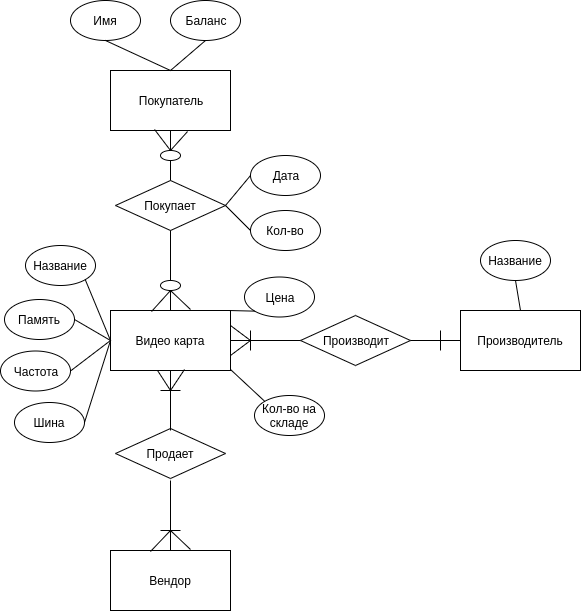

The diagram above was exported from draw.io. Its source (the exported page's mxGraphModel, read from the mxfile embedded in the PNG):
<mxGraphModel dx="868" dy="416" grid="1" gridSize="10" guides="1" tooltips="1" connect="1" arrows="1" fold="1" page="1" pageScale="1" pageWidth="850" pageHeight="1100" math="0" shadow="0">
  <root>
    <mxCell id="0" />
    <mxCell id="1" parent="0" />
    <mxCell id="mCb5hC5YpjAZpQJZFLCC-1" value="Покупатель" style="rounded=0;whiteSpace=wrap;html=1;" vertex="1" parent="1">
      <mxGeometry x="320" y="240" width="120" height="60" as="geometry" />
    </mxCell>
    <mxCell id="mCb5hC5YpjAZpQJZFLCC-2" value="Имя" style="ellipse;whiteSpace=wrap;html=1;" vertex="1" parent="1">
      <mxGeometry x="280" y="170" width="70" height="40" as="geometry" />
    </mxCell>
    <mxCell id="mCb5hC5YpjAZpQJZFLCC-3" value="Баланс" style="ellipse;whiteSpace=wrap;html=1;" vertex="1" parent="1">
      <mxGeometry x="380" y="170" width="70" height="40" as="geometry" />
    </mxCell>
    <mxCell id="mCb5hC5YpjAZpQJZFLCC-4" value="" style="endArrow=none;html=1;entryX=0.5;entryY=0;entryDx=0;entryDy=0;exitX=0.5;exitY=1;exitDx=0;exitDy=0;" edge="1" parent="1" source="mCb5hC5YpjAZpQJZFLCC-2" target="mCb5hC5YpjAZpQJZFLCC-1">
      <mxGeometry width="50" height="50" relative="1" as="geometry">
        <mxPoint x="280" y="370" as="sourcePoint" />
        <mxPoint x="330" y="320" as="targetPoint" />
      </mxGeometry>
    </mxCell>
    <mxCell id="mCb5hC5YpjAZpQJZFLCC-5" value="" style="endArrow=none;html=1;entryX=0.5;entryY=0;entryDx=0;entryDy=0;exitX=0.5;exitY=1;exitDx=0;exitDy=0;" edge="1" parent="1" source="mCb5hC5YpjAZpQJZFLCC-3" target="mCb5hC5YpjAZpQJZFLCC-1">
      <mxGeometry width="50" height="50" relative="1" as="geometry">
        <mxPoint x="280" y="370" as="sourcePoint" />
        <mxPoint x="330" y="320" as="targetPoint" />
      </mxGeometry>
    </mxCell>
    <mxCell id="mCb5hC5YpjAZpQJZFLCC-6" value="Покупает" style="rhombus;whiteSpace=wrap;html=1;" vertex="1" parent="1">
      <mxGeometry x="325" y="350" width="110" height="50" as="geometry" />
    </mxCell>
    <mxCell id="mCb5hC5YpjAZpQJZFLCC-8" value="" style="endArrow=none;html=1;entryX=0.5;entryY=0;entryDx=0;entryDy=0;exitX=0.5;exitY=1;exitDx=0;exitDy=0;" edge="1" parent="1" source="mCb5hC5YpjAZpQJZFLCC-12" target="mCb5hC5YpjAZpQJZFLCC-6">
      <mxGeometry width="50" height="50" relative="1" as="geometry">
        <mxPoint x="280" y="470" as="sourcePoint" />
        <mxPoint x="330" y="420" as="targetPoint" />
      </mxGeometry>
    </mxCell>
    <mxCell id="mCb5hC5YpjAZpQJZFLCC-10" value="" style="endArrow=none;html=1;entryX=0.642;entryY=1.017;entryDx=0;entryDy=0;entryPerimeter=0;" edge="1" parent="1" target="mCb5hC5YpjAZpQJZFLCC-1">
      <mxGeometry width="50" height="50" relative="1" as="geometry">
        <mxPoint x="380" y="320" as="sourcePoint" />
        <mxPoint x="330" y="420" as="targetPoint" />
      </mxGeometry>
    </mxCell>
    <mxCell id="mCb5hC5YpjAZpQJZFLCC-11" value="" style="endArrow=none;html=1;entryX=0.367;entryY=0.983;entryDx=0;entryDy=0;entryPerimeter=0;" edge="1" parent="1" target="mCb5hC5YpjAZpQJZFLCC-1">
      <mxGeometry width="50" height="50" relative="1" as="geometry">
        <mxPoint x="380" y="320" as="sourcePoint" />
        <mxPoint x="407.03999999999996" y="311.02" as="targetPoint" />
        <Array as="points" />
      </mxGeometry>
    </mxCell>
    <mxCell id="mCb5hC5YpjAZpQJZFLCC-12" value="" style="ellipse;whiteSpace=wrap;html=1;" vertex="1" parent="1">
      <mxGeometry x="370" y="320" width="20" height="10" as="geometry" />
    </mxCell>
    <mxCell id="mCb5hC5YpjAZpQJZFLCC-13" value="" style="endArrow=none;html=1;entryX=0.5;entryY=0;entryDx=0;entryDy=0;exitX=0.5;exitY=1;exitDx=0;exitDy=0;" edge="1" parent="1" source="mCb5hC5YpjAZpQJZFLCC-1" target="mCb5hC5YpjAZpQJZFLCC-12">
      <mxGeometry width="50" height="50" relative="1" as="geometry">
        <mxPoint x="380" y="300" as="sourcePoint" />
        <mxPoint x="380" y="350" as="targetPoint" />
      </mxGeometry>
    </mxCell>
    <mxCell id="mCb5hC5YpjAZpQJZFLCC-15" value="Дата" style="ellipse;whiteSpace=wrap;html=1;" vertex="1" parent="1">
      <mxGeometry x="460" y="325" width="70" height="40" as="geometry" />
    </mxCell>
    <mxCell id="mCb5hC5YpjAZpQJZFLCC-16" value="Кол-во" style="ellipse;whiteSpace=wrap;html=1;" vertex="1" parent="1">
      <mxGeometry x="460" y="380" width="70" height="40" as="geometry" />
    </mxCell>
    <mxCell id="mCb5hC5YpjAZpQJZFLCC-17" value="" style="endArrow=none;html=1;entryX=1;entryY=0.5;entryDx=0;entryDy=0;exitX=0;exitY=0.5;exitDx=0;exitDy=0;" edge="1" parent="1" source="mCb5hC5YpjAZpQJZFLCC-15" target="mCb5hC5YpjAZpQJZFLCC-6">
      <mxGeometry width="50" height="50" relative="1" as="geometry">
        <mxPoint x="280" y="490" as="sourcePoint" />
        <mxPoint x="330" y="440" as="targetPoint" />
      </mxGeometry>
    </mxCell>
    <mxCell id="mCb5hC5YpjAZpQJZFLCC-18" value="" style="endArrow=none;html=1;exitX=0;exitY=0.5;exitDx=0;exitDy=0;entryX=1;entryY=0.5;entryDx=0;entryDy=0;" edge="1" parent="1" source="mCb5hC5YpjAZpQJZFLCC-16" target="mCb5hC5YpjAZpQJZFLCC-6">
      <mxGeometry width="50" height="50" relative="1" as="geometry">
        <mxPoint x="470" y="355" as="sourcePoint" />
        <mxPoint x="440" y="380" as="targetPoint" />
      </mxGeometry>
    </mxCell>
    <mxCell id="mCb5hC5YpjAZpQJZFLCC-21" value="" style="endArrow=none;html=1;entryX=0.5;entryY=1;entryDx=0;entryDy=0;" edge="1" parent="1" source="mCb5hC5YpjAZpQJZFLCC-24" target="mCb5hC5YpjAZpQJZFLCC-6">
      <mxGeometry width="50" height="50" relative="1" as="geometry">
        <mxPoint x="380" y="480" as="sourcePoint" />
        <mxPoint x="330" y="440" as="targetPoint" />
      </mxGeometry>
    </mxCell>
    <mxCell id="mCb5hC5YpjAZpQJZFLCC-22" value="Видео карта" style="rounded=0;whiteSpace=wrap;html=1;" vertex="1" parent="1">
      <mxGeometry x="320" y="480" width="120" height="60" as="geometry" />
    </mxCell>
    <mxCell id="mCb5hC5YpjAZpQJZFLCC-24" value="" style="ellipse;whiteSpace=wrap;html=1;" vertex="1" parent="1">
      <mxGeometry x="370" y="450" width="20" height="10" as="geometry" />
    </mxCell>
    <mxCell id="mCb5hC5YpjAZpQJZFLCC-25" value="" style="endArrow=none;html=1;entryX=0.5;entryY=1;entryDx=0;entryDy=0;" edge="1" parent="1" target="mCb5hC5YpjAZpQJZFLCC-24">
      <mxGeometry width="50" height="50" relative="1" as="geometry">
        <mxPoint x="380" y="480" as="sourcePoint" />
        <mxPoint x="380" y="400" as="targetPoint" />
      </mxGeometry>
    </mxCell>
    <mxCell id="mCb5hC5YpjAZpQJZFLCC-26" value="" style="endArrow=none;html=1;entryX=0.5;entryY=1;entryDx=0;entryDy=0;exitX=0.342;exitY=0.017;exitDx=0;exitDy=0;exitPerimeter=0;" edge="1" parent="1" source="mCb5hC5YpjAZpQJZFLCC-22" target="mCb5hC5YpjAZpQJZFLCC-24">
      <mxGeometry width="50" height="50" relative="1" as="geometry">
        <mxPoint x="360" y="490" as="sourcePoint" />
        <mxPoint x="330" y="560" as="targetPoint" />
      </mxGeometry>
    </mxCell>
    <mxCell id="mCb5hC5YpjAZpQJZFLCC-27" value="" style="endArrow=none;html=1;entryX=0.5;entryY=1;entryDx=0;entryDy=0;" edge="1" parent="1" target="mCb5hC5YpjAZpQJZFLCC-24">
      <mxGeometry width="50" height="50" relative="1" as="geometry">
        <mxPoint x="400" y="479" as="sourcePoint" />
        <mxPoint x="390" y="470" as="targetPoint" />
      </mxGeometry>
    </mxCell>
    <mxCell id="mCb5hC5YpjAZpQJZFLCC-29" value="Продает" style="rhombus;whiteSpace=wrap;html=1;" vertex="1" parent="1">
      <mxGeometry x="325" y="598" width="110" height="50" as="geometry" />
    </mxCell>
    <mxCell id="mCb5hC5YpjAZpQJZFLCC-30" value="Вендор" style="rounded=0;whiteSpace=wrap;html=1;" vertex="1" parent="1">
      <mxGeometry x="320" y="720" width="120" height="60" as="geometry" />
    </mxCell>
    <mxCell id="mCb5hC5YpjAZpQJZFLCC-31" value="Производитель" style="rounded=0;whiteSpace=wrap;html=1;" vertex="1" parent="1">
      <mxGeometry x="670" y="480" width="120" height="60" as="geometry" />
    </mxCell>
    <mxCell id="mCb5hC5YpjAZpQJZFLCC-32" value="Производит" style="rhombus;whiteSpace=wrap;html=1;" vertex="1" parent="1">
      <mxGeometry x="510" y="485" width="110" height="50" as="geometry" />
    </mxCell>
    <mxCell id="mCb5hC5YpjAZpQJZFLCC-33" value="" style="endArrow=none;html=1;exitX=0.5;exitY=0;exitDx=0;exitDy=0;" edge="1" parent="1" source="mCb5hC5YpjAZpQJZFLCC-30">
      <mxGeometry width="50" height="50" relative="1" as="geometry">
        <mxPoint x="280" y="850" as="sourcePoint" />
        <mxPoint x="380" y="650" as="targetPoint" />
      </mxGeometry>
    </mxCell>
    <mxCell id="mCb5hC5YpjAZpQJZFLCC-34" value="" style="endArrow=none;html=1;" edge="1" parent="1">
      <mxGeometry width="50" height="50" relative="1" as="geometry">
        <mxPoint x="380" y="600" as="sourcePoint" />
        <mxPoint x="380" y="540" as="targetPoint" />
      </mxGeometry>
    </mxCell>
    <mxCell id="mCb5hC5YpjAZpQJZFLCC-35" value="" style="endArrow=none;html=1;entryX=0;entryY=0.5;entryDx=0;entryDy=0;exitX=1;exitY=0.5;exitDx=0;exitDy=0;" edge="1" parent="1" source="mCb5hC5YpjAZpQJZFLCC-22" target="mCb5hC5YpjAZpQJZFLCC-32">
      <mxGeometry width="50" height="50" relative="1" as="geometry">
        <mxPoint x="280" y="850" as="sourcePoint" />
        <mxPoint x="330" y="800" as="targetPoint" />
      </mxGeometry>
    </mxCell>
    <mxCell id="mCb5hC5YpjAZpQJZFLCC-36" value="" style="endArrow=none;html=1;entryX=1;entryY=0.5;entryDx=0;entryDy=0;exitX=0;exitY=0.5;exitDx=0;exitDy=0;" edge="1" parent="1" source="mCb5hC5YpjAZpQJZFLCC-31" target="mCb5hC5YpjAZpQJZFLCC-32">
      <mxGeometry width="50" height="50" relative="1" as="geometry">
        <mxPoint x="280" y="850" as="sourcePoint" />
        <mxPoint x="330" y="800" as="targetPoint" />
      </mxGeometry>
    </mxCell>
    <mxCell id="mCb5hC5YpjAZpQJZFLCC-37" value="" style="endArrow=none;html=1;exitX=1;exitY=0.75;exitDx=0;exitDy=0;" edge="1" parent="1" source="mCb5hC5YpjAZpQJZFLCC-22">
      <mxGeometry width="50" height="50" relative="1" as="geometry">
        <mxPoint x="280" y="850" as="sourcePoint" />
        <mxPoint x="460" y="510" as="targetPoint" />
      </mxGeometry>
    </mxCell>
    <mxCell id="mCb5hC5YpjAZpQJZFLCC-38" value="" style="endArrow=none;html=1;entryX=1;entryY=0.25;entryDx=0;entryDy=0;" edge="1" parent="1" target="mCb5hC5YpjAZpQJZFLCC-22">
      <mxGeometry width="50" height="50" relative="1" as="geometry">
        <mxPoint x="460" y="510" as="sourcePoint" />
        <mxPoint x="400" y="670" as="targetPoint" />
      </mxGeometry>
    </mxCell>
    <mxCell id="mCb5hC5YpjAZpQJZFLCC-39" value="" style="endArrow=none;html=1;" edge="1" parent="1">
      <mxGeometry width="50" height="50" relative="1" as="geometry">
        <mxPoint x="460" y="520" as="sourcePoint" />
        <mxPoint x="460" y="500" as="targetPoint" />
      </mxGeometry>
    </mxCell>
    <mxCell id="mCb5hC5YpjAZpQJZFLCC-40" value="" style="endArrow=none;html=1;" edge="1" parent="1">
      <mxGeometry width="50" height="50" relative="1" as="geometry">
        <mxPoint x="650" y="520" as="sourcePoint" />
        <mxPoint x="650" y="500" as="targetPoint" />
      </mxGeometry>
    </mxCell>
    <mxCell id="mCb5hC5YpjAZpQJZFLCC-48" value="Название" style="ellipse;whiteSpace=wrap;html=1;" vertex="1" parent="1">
      <mxGeometry x="690" y="410" width="70" height="40" as="geometry" />
    </mxCell>
    <mxCell id="mCb5hC5YpjAZpQJZFLCC-49" value="" style="endArrow=none;html=1;entryX=0.5;entryY=0;entryDx=0;entryDy=0;exitX=0.5;exitY=1;exitDx=0;exitDy=0;" edge="1" parent="1" source="mCb5hC5YpjAZpQJZFLCC-48" target="mCb5hC5YpjAZpQJZFLCC-31">
      <mxGeometry width="50" height="50" relative="1" as="geometry">
        <mxPoint x="280" y="850" as="sourcePoint" />
        <mxPoint x="330" y="800" as="targetPoint" />
      </mxGeometry>
    </mxCell>
    <mxCell id="mCb5hC5YpjAZpQJZFLCC-50" value="" style="endArrow=none;html=1;" edge="1" parent="1">
      <mxGeometry width="50" height="50" relative="1" as="geometry">
        <mxPoint x="370" y="700" as="sourcePoint" />
        <mxPoint x="390" y="700" as="targetPoint" />
      </mxGeometry>
    </mxCell>
    <mxCell id="mCb5hC5YpjAZpQJZFLCC-51" value="" style="endArrow=none;html=1;exitX=0.333;exitY=0.017;exitDx=0;exitDy=0;exitPerimeter=0;" edge="1" parent="1" source="mCb5hC5YpjAZpQJZFLCC-30">
      <mxGeometry width="50" height="50" relative="1" as="geometry">
        <mxPoint x="280" y="850" as="sourcePoint" />
        <mxPoint x="380" y="700" as="targetPoint" />
      </mxGeometry>
    </mxCell>
    <mxCell id="mCb5hC5YpjAZpQJZFLCC-52" value="" style="endArrow=none;html=1;" edge="1" parent="1">
      <mxGeometry width="50" height="50" relative="1" as="geometry">
        <mxPoint x="400" y="719" as="sourcePoint" />
        <mxPoint x="380" y="700" as="targetPoint" />
      </mxGeometry>
    </mxCell>
    <mxCell id="mCb5hC5YpjAZpQJZFLCC-53" value="" style="endArrow=none;html=1;" edge="1" parent="1">
      <mxGeometry width="50" height="50" relative="1" as="geometry">
        <mxPoint x="370" y="560" as="sourcePoint" />
        <mxPoint x="390" y="560" as="targetPoint" />
      </mxGeometry>
    </mxCell>
    <mxCell id="mCb5hC5YpjAZpQJZFLCC-54" value="" style="endArrow=none;html=1;entryX=0.392;entryY=1;entryDx=0;entryDy=0;entryPerimeter=0;" edge="1" parent="1" target="mCb5hC5YpjAZpQJZFLCC-22">
      <mxGeometry width="50" height="50" relative="1" as="geometry">
        <mxPoint x="380" y="560" as="sourcePoint" />
        <mxPoint x="330" y="800" as="targetPoint" />
      </mxGeometry>
    </mxCell>
    <mxCell id="mCb5hC5YpjAZpQJZFLCC-55" value="" style="endArrow=none;html=1;" edge="1" parent="1">
      <mxGeometry width="50" height="50" relative="1" as="geometry">
        <mxPoint x="380" y="560" as="sourcePoint" />
        <mxPoint x="394" y="539" as="targetPoint" />
      </mxGeometry>
    </mxCell>
    <mxCell id="mCb5hC5YpjAZpQJZFLCC-56" value="Название" style="ellipse;whiteSpace=wrap;html=1;" vertex="1" parent="1">
      <mxGeometry x="235" y="415" width="70" height="40" as="geometry" />
    </mxCell>
    <mxCell id="mCb5hC5YpjAZpQJZFLCC-61" value="Цена" style="ellipse;whiteSpace=wrap;html=1;" vertex="1" parent="1">
      <mxGeometry x="454" y="446.5" width="70" height="40" as="geometry" />
    </mxCell>
    <mxCell id="mCb5hC5YpjAZpQJZFLCC-57" value="Память" style="ellipse;whiteSpace=wrap;html=1;" vertex="1" parent="1">
      <mxGeometry x="214" y="469" width="70" height="40" as="geometry" />
    </mxCell>
    <mxCell id="mCb5hC5YpjAZpQJZFLCC-58" value="Частота" style="ellipse;whiteSpace=wrap;html=1;" vertex="1" parent="1">
      <mxGeometry x="210" y="520.5" width="70" height="40" as="geometry" />
    </mxCell>
    <mxCell id="mCb5hC5YpjAZpQJZFLCC-59" value="Шина" style="ellipse;whiteSpace=wrap;html=1;" vertex="1" parent="1">
      <mxGeometry x="224" y="572" width="70" height="40" as="geometry" />
    </mxCell>
    <mxCell id="mCb5hC5YpjAZpQJZFLCC-60" value="Кол-во на складе" style="ellipse;whiteSpace=wrap;html=1;" vertex="1" parent="1">
      <mxGeometry x="464" y="565" width="70" height="40" as="geometry" />
    </mxCell>
    <mxCell id="mCb5hC5YpjAZpQJZFLCC-63" value="" style="endArrow=none;html=1;entryX=1;entryY=0.983;entryDx=0;entryDy=0;entryPerimeter=0;exitX=0;exitY=0;exitDx=0;exitDy=0;" edge="1" parent="1" source="mCb5hC5YpjAZpQJZFLCC-60" target="mCb5hC5YpjAZpQJZFLCC-22">
      <mxGeometry width="50" height="50" relative="1" as="geometry">
        <mxPoint x="200" y="850" as="sourcePoint" />
        <mxPoint x="250" y="800" as="targetPoint" />
      </mxGeometry>
    </mxCell>
    <mxCell id="mCb5hC5YpjAZpQJZFLCC-64" value="" style="endArrow=none;html=1;entryX=0;entryY=0.5;entryDx=0;entryDy=0;exitX=1;exitY=0.5;exitDx=0;exitDy=0;" edge="1" parent="1" source="mCb5hC5YpjAZpQJZFLCC-59" target="mCb5hC5YpjAZpQJZFLCC-22">
      <mxGeometry width="50" height="50" relative="1" as="geometry">
        <mxPoint x="200" y="850" as="sourcePoint" />
        <mxPoint x="250" y="800" as="targetPoint" />
      </mxGeometry>
    </mxCell>
    <mxCell id="mCb5hC5YpjAZpQJZFLCC-65" value="" style="endArrow=none;html=1;entryX=0;entryY=0.5;entryDx=0;entryDy=0;exitX=1;exitY=0.5;exitDx=0;exitDy=0;" edge="1" parent="1" source="mCb5hC5YpjAZpQJZFLCC-58" target="mCb5hC5YpjAZpQJZFLCC-22">
      <mxGeometry width="50" height="50" relative="1" as="geometry">
        <mxPoint x="200" y="850" as="sourcePoint" />
        <mxPoint x="250" y="800" as="targetPoint" />
      </mxGeometry>
    </mxCell>
    <mxCell id="mCb5hC5YpjAZpQJZFLCC-66" value="" style="endArrow=none;html=1;exitX=1;exitY=0.5;exitDx=0;exitDy=0;entryX=0;entryY=0.5;entryDx=0;entryDy=0;" edge="1" parent="1" source="mCb5hC5YpjAZpQJZFLCC-57" target="mCb5hC5YpjAZpQJZFLCC-22">
      <mxGeometry width="50" height="50" relative="1" as="geometry">
        <mxPoint x="200" y="850" as="sourcePoint" />
        <mxPoint x="330" y="520" as="targetPoint" />
      </mxGeometry>
    </mxCell>
    <mxCell id="mCb5hC5YpjAZpQJZFLCC-67" value="" style="endArrow=none;html=1;entryX=0;entryY=0.5;entryDx=0;entryDy=0;exitX=1;exitY=1;exitDx=0;exitDy=0;" edge="1" parent="1" source="mCb5hC5YpjAZpQJZFLCC-56" target="mCb5hC5YpjAZpQJZFLCC-22">
      <mxGeometry width="50" height="50" relative="1" as="geometry">
        <mxPoint x="310" y="440" as="sourcePoint" />
        <mxPoint x="250" y="800" as="targetPoint" />
      </mxGeometry>
    </mxCell>
    <mxCell id="mCb5hC5YpjAZpQJZFLCC-123" value="" style="endArrow=none;html=1;entryX=0.983;entryY=0;entryDx=0;entryDy=0;entryPerimeter=0;exitX=0;exitY=1;exitDx=0;exitDy=0;" edge="1" parent="1" source="mCb5hC5YpjAZpQJZFLCC-61" target="mCb5hC5YpjAZpQJZFLCC-22">
      <mxGeometry width="50" height="50" relative="1" as="geometry">
        <mxPoint x="210" y="870" as="sourcePoint" />
        <mxPoint x="260" y="820" as="targetPoint" />
      </mxGeometry>
    </mxCell>
  </root>
</mxGraphModel>